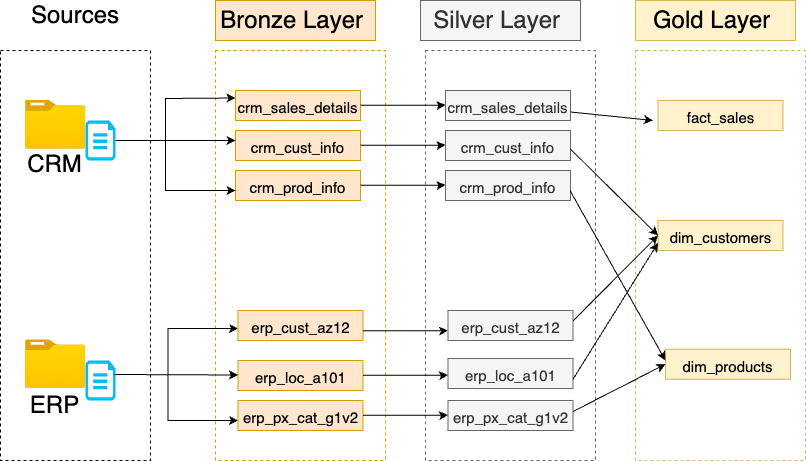

The diagram above was exported from draw.io. Its source (the exported page's mxGraphModel, read from the mxfile embedded in the PNG):
<mxGraphModel dx="954" dy="727" grid="1" gridSize="10" guides="1" tooltips="1" connect="1" arrows="1" fold="1" page="1" pageScale="1" pageWidth="1169" pageHeight="1654" math="0" shadow="0">
  <root>
    <mxCell id="0" />
    <mxCell id="1" parent="0" />
    <mxCell id="ckpyvp6_riXhjz8K3Sbf-1" value="Sources" style="text;html=1;align=center;verticalAlign=middle;whiteSpace=wrap;rounded=0;fontSize=24;fillColor=default;" vertex="1" parent="1">
      <mxGeometry x="110" y="180" width="100" height="30" as="geometry" />
    </mxCell>
    <mxCell id="ckpyvp6_riXhjz8K3Sbf-2" value="" style="rounded=0;whiteSpace=wrap;html=1;dashed=1;fillColor=none;" vertex="1" parent="1">
      <mxGeometry x="85" y="230" width="150" height="410" as="geometry" />
    </mxCell>
    <mxCell id="ckpyvp6_riXhjz8K3Sbf-5" value="" style="image;aspect=fixed;html=1;points=[];align=center;fontSize=12;image=img/lib/azure2/general/Folder_Blank.svg;" vertex="1" parent="1">
      <mxGeometry x="110" y="280" width="60" height="48.69" as="geometry" />
    </mxCell>
    <mxCell id="ckpyvp6_riXhjz8K3Sbf-6" value="" style="verticalLabelPosition=bottom;html=1;verticalAlign=top;align=center;strokeColor=none;fillColor=#00BEF2;shape=mxgraph.azure.cloud_services_configuration_file;pointerEvents=1;" vertex="1" parent="1">
      <mxGeometry x="170" y="300" width="30" height="40" as="geometry" />
    </mxCell>
    <mxCell id="ckpyvp6_riXhjz8K3Sbf-7" value="&lt;font style=&quot;font-size: 24px;&quot;&gt;CRM&lt;/font&gt;" style="text;html=1;align=center;verticalAlign=middle;whiteSpace=wrap;rounded=0;rotation=0;" vertex="1" parent="1">
      <mxGeometry x="105.41" y="328.69" width="69.19" height="30" as="geometry" />
    </mxCell>
    <mxCell id="ckpyvp6_riXhjz8K3Sbf-9" value="" style="image;aspect=fixed;html=1;points=[];align=center;fontSize=12;image=img/lib/azure2/general/Folder_Blank.svg;" vertex="1" parent="1">
      <mxGeometry x="110.01" y="519.35" width="60" height="48.69" as="geometry" />
    </mxCell>
    <mxCell id="ckpyvp6_riXhjz8K3Sbf-10" value="" style="verticalLabelPosition=bottom;html=1;verticalAlign=top;align=center;strokeColor=none;fillColor=#00BEF2;shape=mxgraph.azure.cloud_services_configuration_file;pointerEvents=1;" vertex="1" parent="1">
      <mxGeometry x="170" y="540" width="30" height="40" as="geometry" />
    </mxCell>
    <mxCell id="ckpyvp6_riXhjz8K3Sbf-11" value="&lt;font style=&quot;font-size: 24px;&quot;&gt;ERP&lt;/font&gt;" style="text;html=1;align=center;verticalAlign=middle;whiteSpace=wrap;rounded=0;rotation=0;" vertex="1" parent="1">
      <mxGeometry x="105.39999999999999" y="570" width="69.19" height="30" as="geometry" />
    </mxCell>
    <mxCell id="ckpyvp6_riXhjz8K3Sbf-13" value="" style="rounded=0;whiteSpace=wrap;html=1;fillColor=none;strokeColor=#d79b00;dashed=1;" vertex="1" parent="1">
      <mxGeometry x="300" y="230" width="170" height="410" as="geometry" />
    </mxCell>
    <mxCell id="ckpyvp6_riXhjz8K3Sbf-14" value="Bronze Layer&amp;nbsp;" style="rounded=0;whiteSpace=wrap;html=1;strokeColor=#d79b00;fontSize=24;fillColor=#ffe6cc;" vertex="1" parent="1">
      <mxGeometry x="300" y="180" width="160" height="40" as="geometry" />
    </mxCell>
    <mxCell id="ckpyvp6_riXhjz8K3Sbf-15" value="Silver Layer&amp;nbsp;" style="rounded=0;whiteSpace=wrap;html=1;strokeColor=#666666;fontSize=24;fillColor=#f5f5f5;fontColor=#333333;" vertex="1" parent="1">
      <mxGeometry x="505" y="180" width="160" height="40" as="geometry" />
    </mxCell>
    <mxCell id="ckpyvp6_riXhjz8K3Sbf-16" value="Gold Layer&amp;nbsp;" style="rounded=0;whiteSpace=wrap;html=1;strokeColor=#d6b656;fontSize=24;fillColor=#fff2cc;" vertex="1" parent="1">
      <mxGeometry x="720" y="180" width="160" height="40" as="geometry" />
    </mxCell>
    <mxCell id="ckpyvp6_riXhjz8K3Sbf-19" value="" style="rounded=0;whiteSpace=wrap;html=1;fillColor=none;strokeColor=#666666;dashed=1;fontColor=#333333;" vertex="1" parent="1">
      <mxGeometry x="510" y="230" width="170" height="410" as="geometry" />
    </mxCell>
    <mxCell id="ckpyvp6_riXhjz8K3Sbf-20" value="" style="rounded=0;whiteSpace=wrap;html=1;fillColor=none;strokeColor=#d6b656;dashed=1;" vertex="1" parent="1">
      <mxGeometry x="720" y="230" width="170" height="410" as="geometry" />
    </mxCell>
    <mxCell id="ckpyvp6_riXhjz8K3Sbf-21" value="&lt;font style=&quot;font-size: 15px;&quot;&gt;crm_sales_details&lt;/font&gt;" style="rounded=0;whiteSpace=wrap;html=1;strokeColor=#d79b00;fontSize=24;fillColor=#ffe6cc;" vertex="1" parent="1">
      <mxGeometry x="320" y="270" width="125" height="30" as="geometry" />
    </mxCell>
    <mxCell id="ckpyvp6_riXhjz8K3Sbf-22" value="&lt;font style=&quot;font-size: 15px;&quot;&gt;crm_cust_info&lt;/font&gt;" style="rounded=0;whiteSpace=wrap;html=1;strokeColor=#d79b00;fontSize=24;fillColor=#ffe6cc;" vertex="1" parent="1">
      <mxGeometry x="320" y="310" width="125" height="30" as="geometry" />
    </mxCell>
    <mxCell id="ckpyvp6_riXhjz8K3Sbf-23" value="&lt;font style=&quot;font-size: 15px;&quot;&gt;crm_prod_info&lt;/font&gt;" style="rounded=0;whiteSpace=wrap;html=1;strokeColor=#d79b00;fontSize=24;fillColor=#ffe6cc;" vertex="1" parent="1">
      <mxGeometry x="320" y="350" width="125" height="30" as="geometry" />
    </mxCell>
    <mxCell id="ckpyvp6_riXhjz8K3Sbf-24" value="&lt;font style=&quot;font-size: 15px;&quot;&gt;erp_cust_az12&lt;/font&gt;" style="rounded=0;whiteSpace=wrap;html=1;strokeColor=#d79b00;fontSize=24;fillColor=#ffe6cc;" vertex="1" parent="1">
      <mxGeometry x="322.5" y="490" width="125" height="30" as="geometry" />
    </mxCell>
    <mxCell id="ckpyvp6_riXhjz8K3Sbf-25" value="&lt;font style=&quot;font-size: 15px;&quot;&gt;erp_loc_a101&lt;/font&gt;" style="rounded=0;whiteSpace=wrap;html=1;strokeColor=#d79b00;fontSize=24;fillColor=#ffe6cc;" vertex="1" parent="1">
      <mxGeometry x="322.5" y="540" width="125" height="30" as="geometry" />
    </mxCell>
    <mxCell id="ckpyvp6_riXhjz8K3Sbf-27" value="&lt;font style=&quot;font-size: 15px;&quot;&gt;erp_px_cat_g1v2&lt;/font&gt;" style="rounded=0;whiteSpace=wrap;html=1;strokeColor=#d79b00;fontSize=24;fillColor=#ffe6cc;" vertex="1" parent="1">
      <mxGeometry x="322.5" y="580" width="125" height="30" as="geometry" />
    </mxCell>
    <mxCell id="ckpyvp6_riXhjz8K3Sbf-28" value="&lt;font style=&quot;font-size: 15px;&quot;&gt;crm_sales_details&lt;/font&gt;" style="rounded=0;whiteSpace=wrap;html=1;strokeColor=#666666;fontSize=24;fillColor=#f5f5f5;fontColor=#333333;" vertex="1" parent="1">
      <mxGeometry x="530" y="270" width="125" height="30" as="geometry" />
    </mxCell>
    <mxCell id="ckpyvp6_riXhjz8K3Sbf-29" value="&lt;font style=&quot;font-size: 15px;&quot;&gt;crm_cust_info&lt;/font&gt;" style="rounded=0;whiteSpace=wrap;html=1;strokeColor=#666666;fontSize=24;fillColor=#f5f5f5;fontColor=#333333;" vertex="1" parent="1">
      <mxGeometry x="530" y="310" width="125" height="30" as="geometry" />
    </mxCell>
    <mxCell id="ckpyvp6_riXhjz8K3Sbf-30" value="&lt;font style=&quot;font-size: 15px;&quot;&gt;crm_prod_info&lt;/font&gt;" style="rounded=0;whiteSpace=wrap;html=1;strokeColor=#666666;fontSize=24;fillColor=#f5f5f5;fontColor=#333333;" vertex="1" parent="1">
      <mxGeometry x="530" y="350" width="125" height="30" as="geometry" />
    </mxCell>
    <mxCell id="ckpyvp6_riXhjz8K3Sbf-31" value="&lt;font style=&quot;font-size: 15px;&quot;&gt;erp_cust_az12&lt;/font&gt;" style="rounded=0;whiteSpace=wrap;html=1;strokeColor=#666666;fontSize=24;fillColor=#f5f5f5;fontColor=#333333;" vertex="1" parent="1">
      <mxGeometry x="532.5" y="490" width="125" height="30" as="geometry" />
    </mxCell>
    <mxCell id="ckpyvp6_riXhjz8K3Sbf-32" value="&lt;font style=&quot;font-size: 15px;&quot;&gt;erp_loc_a101&lt;/font&gt;" style="rounded=0;whiteSpace=wrap;html=1;strokeColor=#666666;fontSize=24;fillColor=#f5f5f5;fontColor=#333333;" vertex="1" parent="1">
      <mxGeometry x="532.5" y="538.0400000000001" width="125" height="30" as="geometry" />
    </mxCell>
    <mxCell id="ckpyvp6_riXhjz8K3Sbf-33" value="&lt;font style=&quot;font-size: 15px;&quot;&gt;erp_px_cat_g1v2&lt;/font&gt;" style="rounded=0;whiteSpace=wrap;html=1;strokeColor=#666666;fontSize=24;fillColor=#f5f5f5;fontColor=#333333;" vertex="1" parent="1">
      <mxGeometry x="532.5" y="580" width="125" height="30" as="geometry" />
    </mxCell>
    <mxCell id="ckpyvp6_riXhjz8K3Sbf-34" value="&lt;font style=&quot;font-size: 15px;&quot;&gt;fact_sales&lt;/font&gt;" style="rounded=0;whiteSpace=wrap;html=1;strokeColor=#d6b656;fontSize=24;fillColor=#fff2cc;" vertex="1" parent="1">
      <mxGeometry x="742.5" y="280" width="125" height="30" as="geometry" />
    </mxCell>
    <mxCell id="ckpyvp6_riXhjz8K3Sbf-35" value="&lt;font style=&quot;font-size: 15px;&quot;&gt;dim_customers&lt;/font&gt;" style="rounded=0;whiteSpace=wrap;html=1;strokeColor=#d6b656;fontSize=24;fillColor=#fff2cc;" vertex="1" parent="1">
      <mxGeometry x="742.5" y="400" width="125" height="30" as="geometry" />
    </mxCell>
    <mxCell id="ckpyvp6_riXhjz8K3Sbf-36" value="&lt;font style=&quot;font-size: 15px;&quot;&gt;dim_products&lt;/font&gt;" style="rounded=0;whiteSpace=wrap;html=1;strokeColor=#d6b656;fontSize=24;fillColor=#fff2cc;" vertex="1" parent="1">
      <mxGeometry x="750" y="528.69" width="125" height="30" as="geometry" />
    </mxCell>
    <mxCell id="ckpyvp6_riXhjz8K3Sbf-40" value="" style="endArrow=classic;html=1;rounded=0;exitX=1;exitY=0.5;exitDx=0;exitDy=0;exitPerimeter=0;" edge="1" parent="1" source="ckpyvp6_riXhjz8K3Sbf-6">
      <mxGeometry width="50" height="50" relative="1" as="geometry">
        <mxPoint x="250" y="320" as="sourcePoint" />
        <mxPoint x="320" y="320" as="targetPoint" />
      </mxGeometry>
    </mxCell>
    <mxCell id="ckpyvp6_riXhjz8K3Sbf-42" value="" style="endArrow=classic;startArrow=classic;html=1;rounded=0;exitX=0;exitY=0.25;exitDx=0;exitDy=0;" edge="1" parent="1" source="ckpyvp6_riXhjz8K3Sbf-21">
      <mxGeometry width="50" height="50" relative="1" as="geometry">
        <mxPoint x="250" y="290" as="sourcePoint" />
        <mxPoint x="320" y="370" as="targetPoint" />
        <Array as="points">
          <mxPoint x="250" y="278" />
          <mxPoint x="250" y="370" />
        </Array>
      </mxGeometry>
    </mxCell>
    <mxCell id="ckpyvp6_riXhjz8K3Sbf-43" value="" style="endArrow=classic;html=1;rounded=0;exitX=0.967;exitY=0.35;exitDx=0;exitDy=0;exitPerimeter=0;" edge="1" parent="1" source="ckpyvp6_riXhjz8K3Sbf-10">
      <mxGeometry width="50" height="50" relative="1" as="geometry">
        <mxPoint x="202.5" y="554.5" as="sourcePoint" />
        <mxPoint x="322.5" y="554.5" as="targetPoint" />
      </mxGeometry>
    </mxCell>
    <mxCell id="ckpyvp6_riXhjz8K3Sbf-44" value="" style="endArrow=classic;startArrow=classic;html=1;rounded=0;exitX=0;exitY=0.25;exitDx=0;exitDy=0;" edge="1" parent="1">
      <mxGeometry width="50" height="50" relative="1" as="geometry">
        <mxPoint x="322.5" y="508" as="sourcePoint" />
        <mxPoint x="322.5" y="600" as="targetPoint" />
        <Array as="points">
          <mxPoint x="252.5" y="508" />
          <mxPoint x="252.5" y="600" />
        </Array>
      </mxGeometry>
    </mxCell>
    <mxCell id="ckpyvp6_riXhjz8K3Sbf-45" value="" style="endArrow=classic;html=1;rounded=0;exitX=1;exitY=0.5;exitDx=0;exitDy=0;exitPerimeter=0;" edge="1" parent="1">
      <mxGeometry width="50" height="50" relative="1" as="geometry">
        <mxPoint x="445" y="284.85" as="sourcePoint" />
        <mxPoint x="530" y="284.5" as="targetPoint" />
        <Array as="points">
          <mxPoint x="525" y="284.85" />
        </Array>
      </mxGeometry>
    </mxCell>
    <mxCell id="ckpyvp6_riXhjz8K3Sbf-46" value="" style="endArrow=classic;html=1;rounded=0;exitX=1;exitY=0.5;exitDx=0;exitDy=0;exitPerimeter=0;" edge="1" parent="1">
      <mxGeometry width="50" height="50" relative="1" as="geometry">
        <mxPoint x="445" y="324.85" as="sourcePoint" />
        <mxPoint x="530" y="324.5" as="targetPoint" />
        <Array as="points">
          <mxPoint x="525" y="324.85" />
        </Array>
      </mxGeometry>
    </mxCell>
    <mxCell id="ckpyvp6_riXhjz8K3Sbf-47" value="" style="endArrow=classic;html=1;rounded=0;exitX=1;exitY=0.5;exitDx=0;exitDy=0;exitPerimeter=0;" edge="1" parent="1">
      <mxGeometry width="50" height="50" relative="1" as="geometry">
        <mxPoint x="445" y="364.85" as="sourcePoint" />
        <mxPoint x="530" y="364.5" as="targetPoint" />
        <Array as="points">
          <mxPoint x="525" y="364.85" />
        </Array>
      </mxGeometry>
    </mxCell>
    <mxCell id="ckpyvp6_riXhjz8K3Sbf-48" value="" style="endArrow=classic;html=1;rounded=0;exitX=1;exitY=0.5;exitDx=0;exitDy=0;exitPerimeter=0;" edge="1" parent="1">
      <mxGeometry width="50" height="50" relative="1" as="geometry">
        <mxPoint x="447.5" y="510.35" as="sourcePoint" />
        <mxPoint x="532.5" y="510" as="targetPoint" />
        <Array as="points">
          <mxPoint x="527.5" y="510.35" />
        </Array>
      </mxGeometry>
    </mxCell>
    <mxCell id="ckpyvp6_riXhjz8K3Sbf-49" value="" style="endArrow=classic;html=1;rounded=0;exitX=1;exitY=0.5;exitDx=0;exitDy=0;exitPerimeter=0;" edge="1" parent="1">
      <mxGeometry width="50" height="50" relative="1" as="geometry">
        <mxPoint x="447.5" y="554.85" as="sourcePoint" />
        <mxPoint x="532.5" y="554.5" as="targetPoint" />
        <Array as="points">
          <mxPoint x="527.5" y="554.85" />
        </Array>
      </mxGeometry>
    </mxCell>
    <mxCell id="ckpyvp6_riXhjz8K3Sbf-50" value="" style="endArrow=classic;html=1;rounded=0;exitX=1;exitY=0.5;exitDx=0;exitDy=0;exitPerimeter=0;" edge="1" parent="1">
      <mxGeometry width="50" height="50" relative="1" as="geometry">
        <mxPoint x="447.5" y="594.85" as="sourcePoint" />
        <mxPoint x="532.5" y="594.5" as="targetPoint" />
        <Array as="points">
          <mxPoint x="527.5" y="594.85" />
        </Array>
      </mxGeometry>
    </mxCell>
    <mxCell id="ckpyvp6_riXhjz8K3Sbf-53" value="" style="endArrow=classic;html=1;rounded=0;" edge="1" parent="1" source="ckpyvp6_riXhjz8K3Sbf-28">
      <mxGeometry width="50" height="50" relative="1" as="geometry">
        <mxPoint x="655" y="290" as="sourcePoint" />
        <mxPoint x="737.5" y="300" as="targetPoint" />
      </mxGeometry>
    </mxCell>
    <mxCell id="ckpyvp6_riXhjz8K3Sbf-54" value="" style="endArrow=classic;html=1;rounded=0;entryX=0;entryY=0.5;entryDx=0;entryDy=0;" edge="1" parent="1" target="ckpyvp6_riXhjz8K3Sbf-35">
      <mxGeometry width="50" height="50" relative="1" as="geometry">
        <mxPoint x="655" y="328.69" as="sourcePoint" />
        <mxPoint x="737.5" y="337.69" as="targetPoint" />
      </mxGeometry>
    </mxCell>
    <mxCell id="ckpyvp6_riXhjz8K3Sbf-55" value="" style="endArrow=classic;html=1;rounded=0;entryX=0;entryY=0.5;entryDx=0;entryDy=0;" edge="1" parent="1" target="ckpyvp6_riXhjz8K3Sbf-35">
      <mxGeometry width="50" height="50" relative="1" as="geometry">
        <mxPoint x="657.5" y="500.53999999999996" as="sourcePoint" />
        <mxPoint x="745.5" y="586.85" as="targetPoint" />
      </mxGeometry>
    </mxCell>
    <mxCell id="ckpyvp6_riXhjz8K3Sbf-56" value="" style="endArrow=classic;html=1;rounded=0;entryX=0;entryY=0.75;entryDx=0;entryDy=0;" edge="1" parent="1" target="ckpyvp6_riXhjz8K3Sbf-35">
      <mxGeometry width="50" height="50" relative="1" as="geometry">
        <mxPoint x="657.5" y="558.6899999999999" as="sourcePoint" />
        <mxPoint x="743" y="473.15" as="targetPoint" />
      </mxGeometry>
    </mxCell>
    <mxCell id="ckpyvp6_riXhjz8K3Sbf-57" value="" style="endArrow=classic;html=1;rounded=0;entryX=0.176;entryY=0.756;entryDx=0;entryDy=0;entryPerimeter=0;" edge="1" parent="1" target="ckpyvp6_riXhjz8K3Sbf-20">
      <mxGeometry width="50" height="50" relative="1" as="geometry">
        <mxPoint x="654.5" y="370" as="sourcePoint" />
        <mxPoint x="742.5" y="456.31" as="targetPoint" />
      </mxGeometry>
    </mxCell>
    <mxCell id="ckpyvp6_riXhjz8K3Sbf-58" value="" style="endArrow=classic;html=1;rounded=0;entryX=0;entryY=0.5;entryDx=0;entryDy=0;" edge="1" parent="1" target="ckpyvp6_riXhjz8K3Sbf-36">
      <mxGeometry width="50" height="50" relative="1" as="geometry">
        <mxPoint x="657.5" y="591" as="sourcePoint" />
        <mxPoint x="740" y="600" as="targetPoint" />
      </mxGeometry>
    </mxCell>
  </root>
</mxGraphModel>